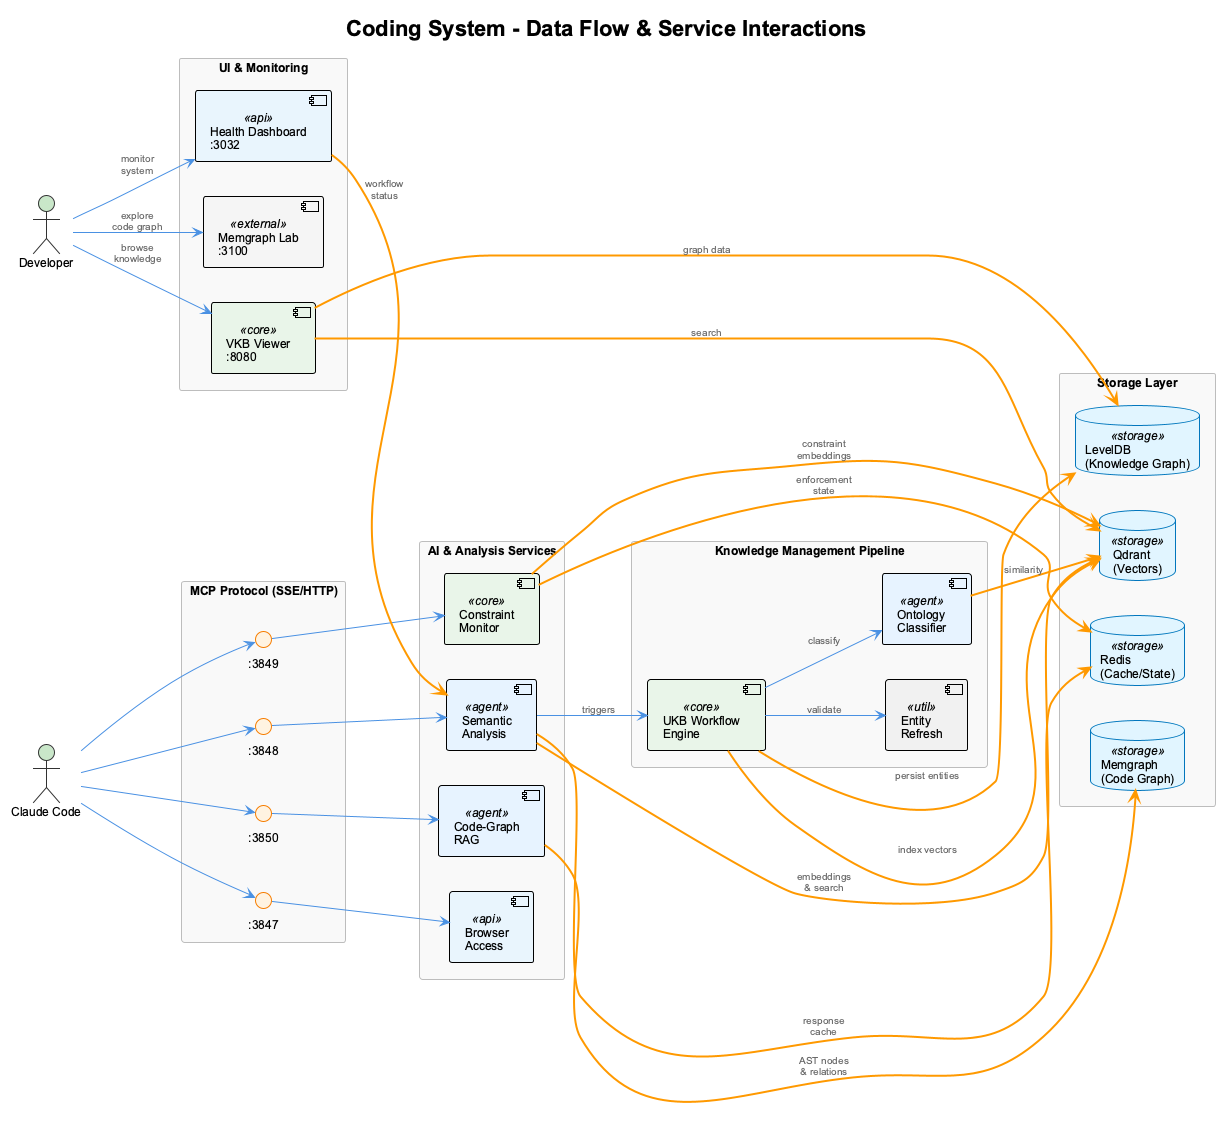

The diagram above was rendered by PlantUML. Its source (embedded in the PNG):
@startuml coding-data-flow
!include _standard-style.puml

title Coding System - Data Flow & Service Interactions

left to right direction

' ============================================
' External Actors
' ============================================
actor "Developer" as dev
actor "Claude Code" as claude

' ============================================
' MCP Communication Layer
' ============================================
rectangle "MCP Protocol (SSE/HTTP)" as mcp_layer {
  interface ":3848" as p3848
  interface ":3847" as p3847
  interface ":3849" as p3849
  interface ":3850" as p3850
}

' ============================================
' Core Services
' ============================================
rectangle "AI & Analysis Services" as ai_services {
  component "Semantic\nAnalysis" <<agent>> as sem
  component "Code-Graph\nRAG" <<agent>> as cgr
  component "Constraint\nMonitor" <<core>> as cm
  component "Browser\nAccess" <<api>> as ba
}

' ============================================
' Knowledge Pipeline
' ============================================
rectangle "Knowledge Management Pipeline" as km_pipe {
  component "UKB Workflow\nEngine" <<core>> as ukb
  component "Ontology\nClassifier" <<agent>> as onto
  component "Entity\nRefresh" <<util>> as refresh
}

' ============================================
' Storage Layer
' ============================================
rectangle "Storage Layer" as storage {
  database "Qdrant\n(Vectors)" <<storage>> as qdrant
  database "Redis\n(Cache/State)" <<storage>> as redis
  database "Memgraph\n(Code Graph)" <<storage>> as memgraph
  database "LevelDB\n(Knowledge Graph)" <<storage>> as leveldb
}

' ============================================
' Visualization & Monitoring
' ============================================
rectangle "UI & Monitoring" as ui_layer {
  component "VKB Viewer\n:8080" <<core>> as vkb
  component "Health Dashboard\n:3032" <<api>> as health
  component "Memgraph Lab\n:3100" <<external>> as mglab
}

' ============================================
' Connections - MCP Layer
' ============================================
claude --> p3848
claude --> p3847
claude --> p3849
claude --> p3850

p3848 --> sem
p3847 --> ba
p3849 --> cm
p3850 --> cgr

' ============================================
' Connections - Service to Storage
' ============================================
sem DATA_LINE qdrant : "embeddings\n& search"
sem DATA_LINE redis : "response\ncache"
cgr DATA_LINE memgraph : "AST nodes\n& relations"
cm DATA_LINE qdrant : "constraint\nembeddings"
cm DATA_LINE redis : "enforcement\nstate"

' ============================================
' Knowledge Pipeline Flows
' ============================================
sem --> ukb : "triggers"
ukb --> onto : "classify"
ukb --> refresh : "validate"
ukb DATA_LINE leveldb : "persist entities"
ukb DATA_LINE qdrant : "index vectors"
onto DATA_LINE qdrant : "similarity"

' ============================================
' UI Connections
' ============================================
dev --> vkb : "browse\nknowledge"
dev --> health : "monitor\nsystem"
dev --> mglab : "explore\ncode graph"

vkb DATA_LINE leveldb : "graph data"
vkb DATA_LINE qdrant : "search"
health DATA_LINE sem : "workflow\nstatus"

@enduml